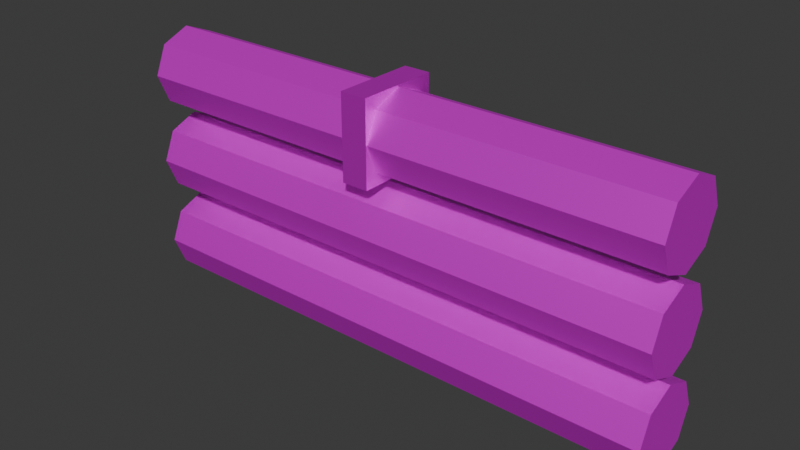 # Source: Pipes3.blend  (saved by Blender 4.2.66; exported with 4.5.12 LTS)
import bpy
from mathutils import Matrix  # noqa: F401  (used for matrix-valued properties, if any)

bpy.ops.wm.read_factory_settings(use_empty=True)
scene = bpy.context.scene
scene.name = 'Scene'

# ---- collections
col_collection = bpy.data.collections.new('Collection'); scene.collection.children.link(col_collection)

# ---- images (referenced by path relative to the original .blend; pixels are not part of the script)
import os
ASSET_DIR = os.environ.get("B2B_ASSET_DIR", "")  # directory of the original .blend (textures are referenced by path, not embedded)
HERE = os.path.dirname(os.path.abspath(__file__))  # packed textures are extracted next to this script under _unpacked/

def load_image(name, relpath, width, height, colorspace="sRGB"):
    """Load a texture the original file referenced (path relative to the .blend, or extracted next to this script)."""
    p = next((c for c in (os.path.join(HERE, relpath), os.path.join(ASSET_DIR, relpath)) if relpath and os.path.exists(c)), "")
    if p:
        img = bpy.data.images.load(p, check_existing=True)
        img.name = name
    else:  # same state as the original file: an image datablock whose file is absent (Cycles renders it pink)
        img = bpy.data.images.new(name, width, height)
        img.source = "FILE"
        img.filepath = "//" + (relpath or name)
    img.colorspace_settings.name = colorspace
    return img
img_photoreal_metal_02_512x512_png = load_image('Photoreal_Metal_02-512x512.png', 'Photoreal_Metal_02-512x512.png', 1024, 1024, 'sRGB')
img_photoreal_metal_06_512x512_png = load_image('Photoreal_Metal_06-512x512.png', 'Photoreal_Metal_06-512x512.png', 1024, 1024, 'sRGB')

# ---- materials (node trees are filled in below, after node groups)
mat_material = bpy.data.materials.new('Material')
mat_material.alpha_threshold = 0.0
mat_material.use_transparent_shadow = False
mat_material.roughness = 0.5
mat_material.line_color = (0.0, 0.0, 0.0, 1.0)
mat_material_001 = bpy.data.materials.new('Material.001')

# ---- material node trees
mat_material.use_nodes = True; mat_material.node_tree.nodes.clear()
_N = mat_material.node_tree.nodes; _L = mat_material.node_tree.links
n0 = _N.new('ShaderNodeOutputMaterial'); n0.name = 'Material Output'; n0.location = (300, 300)
n1 = _N.new('ShaderNodeBsdfPrincipled'); n1.name = 'Principled BSDF'; n1.location = (10, 300)
n1.inputs[1].default_value = 0.6182
n1.inputs[2].default_value = 0.5691
n1.inputs[3].default_value = 1.45
n2 = _N.new('ShaderNodeTexImage'); n2.name = 'Image Texture'; n2.location = (-497, 119)
n2.image = img_photoreal_metal_02_512x512_png
_L.new(n1.outputs[0], n0.inputs[0])
_L.new(n2.outputs[0], n1.inputs[0])
n0.is_active_output = True
mat_material_001.use_nodes = True; mat_material_001.node_tree.nodes.clear()
_N = mat_material_001.node_tree.nodes; _L = mat_material_001.node_tree.links
n0 = _N.new('ShaderNodeBsdfPrincipled'); n0.name = 'Principled BSDF'; n0.location = (10, 300)
n0.inputs[1].default_value = 0.7091
n0.inputs[2].default_value = 0.5145
n1 = _N.new('ShaderNodeOutputMaterial'); n1.name = 'Material Output'; n1.location = (300, 300)
n2 = _N.new('ShaderNodeTexImage'); n2.name = 'Image Texture'; n2.location = (-450, 220)
n2.image = img_photoreal_metal_06_512x512_png
_L.new(n0.outputs[0], n1.inputs[0])
_L.new(n2.outputs[0], n0.inputs[0])
n1.is_active_output = True

# ---- world
world_world = bpy.data.worlds.new('World'); scene.world = world_world
world_world.use_nodes = True; world_world.node_tree.nodes.clear()
_N = world_world.node_tree.nodes; _L = world_world.node_tree.links
n0 = _N.new('ShaderNodeOutputWorld'); n0.name = 'World Output'; n0.location = (300, 300)
n1 = _N.new('ShaderNodeBackground'); n1.name = 'Background'; n1.location = (10, 300)
n1.inputs[0].default_value = (0.05088, 0.05088, 0.05088, 1.0)
_L.new(n1.outputs[0], n0.inputs[0])
n0.is_active_output = True
world_world.color = (0.05088, 0.05088, 0.05088)
world_world.sun_shadow_jitter_overblur = 0.0

# ---- meshes
me_cylinder = bpy.data.meshes.new('Cylinder')
me_cylinder.from_pydata([(0.0, 0.15, -1.0), (0.0, 0.15, 1.0), (0.1061, 0.1061, -1.0), (0.1061, 0.1061, 1.0), (0.15, 0.0, -1.0), (0.15, 0.0, 1.0), (0.1061, -0.1061, -1.0), (0.1061, -0.1061, 1.0), (0.0, -0.15, -1.0), (0.0, -0.15, 1.0), (-0.1061, -0.1061, -1.0), (-0.1061, -0.1061, 1.0), (-0.15, 0.0, -1.0), (-0.15, 0.0, 1.0), (-0.1061, 0.1061, -1.0), (-0.1061, 0.1061, 1.0)], [], [(0, 1, 3, 2), (2, 3, 5, 4), (4, 5, 7, 6), (6, 7, 9, 8), (8, 9, 11, 10), (10, 11, 13, 12), (3, 1, 15, 13, 11, 9, 7, 5), (12, 13, 15, 14), (14, 15, 1, 0), (0, 2, 4, 6, 8, 10, 12, 14)])
_uv = me_cylinder.uv_layers.new(name='UVMap')
_uv.uv.foreach_set('vector', [1.0, 0.5, 1.0, 1.0, 0.875, 1.0, 0.875, 0.5, 0.875, 0.5, 0.875, 1.0, 0.75, 1.0, 0.75, 0.5, 0.75, 0.5, 0.75, 1.0, 0.625, 1.0, 0.625, 0.5, 0.625, 0.5, 0.625, 1.0, 0.5, 1.0, 0.5, 0.5, 0.5, 0.5, 0.5, 1.0, 0.375, 1.0, 0.375, 0.5, 0.375, 0.5, 0.375, 1.0, 0.25, 1.0, 0.25, 0.5, 0.4197, 0.4197, 0.25, 0.49, 0.08029, 0.4197, 0.01, 0.25, 0.08029, 0.08029, 0.25, 0.01, 0.4197, 0.08029, 0.49, 0.25, 0.25, 0.5, 0.25, 1.0, 0.125, 1.0, 0.125, 0.5, 0.125, 0.5, 0.125, 1.0, 0.0, 1.0, 0.0, 0.5, 0.75, 0.49, 0.9197, 0.4197, 0.99, 0.25, 0.9197, 0.08029, 0.75, 0.01, 0.5803, 0.08029, 0.51, 0.25, 0.5803, 0.4197])
me_cylinder.materials.append(mat_material)
me_cylinder.update()
me_cube_001 = bpy.data.meshes.new('Cube.001')
me_cube_001.from_pydata([(-1.0, -1.0, -1.0), (-1.0, -1.0, 1.0), (-1.0, 1.0, -1.0), (-1.0, 1.0, 1.0), (1.0, -1.0, -1.0), (1.0, -1.0, 1.0), (1.0, 1.0, -1.0), (1.0, 1.0, 1.0)], [], [(0, 1, 3, 2), (2, 3, 7, 6), (6, 7, 5, 4), (4, 5, 1, 0), (2, 6, 4, 0), (7, 3, 1, 5)])
_uv = me_cube_001.uv_layers.new(name='UVMap')
_uv.uv.foreach_set('vector', [0.375, 0.0, 0.625, 0.0, 0.625, 0.25, 0.375, 0.25, 0.375, 0.25, 0.625, 0.25, 0.625, 0.5, 0.375, 0.5, 0.375, 0.5, 0.625, 0.5, 0.625, 0.75, 0.375, 0.75, 0.375, 0.75, 0.625, 0.75, 0.625, 1.0, 0.375, 1.0, 0.125, 0.5, 0.375, 0.5, 0.375, 0.75, 0.125, 0.75, 0.625, 0.5, 0.875, 0.5, 0.875, 0.75, 0.625, 0.75])
me_cube_001.materials.append(mat_material_001)
me_cube_001.update()

# ---- objects
ob_cylinder = bpy.data.objects.new('Cylinder', me_cylinder)
ob_cube = bpy.data.objects.new('Cube', me_cube_001)

# ---- transforms, parenting, visibility, modifiers, constraints
ob_cylinder.location = (0.0, 0.0, 0.1504)
ob_cylinder.rotation_euler = (-0.0, 1.571, 0.0)
_m = ob_cylinder.modifiers.new('Array', 'ARRAY')
_m.count = 3
_m.relative_offset_displace = (-1.1, 0.0, 0.0)
ob_cube.location = (-0.05705, 0.0, 0.8124)
ob_cube.scale = (0.0492, 0.1533, 0.1533)

# ---- collection membership
col_collection.objects.link(ob_cylinder)
col_collection.objects.link(ob_cube)

# ---- scene / render settings (as saved in the file)
scene.frame_start = 1; scene.frame_end = 250; scene.frame_set(1)
scene.render.engine = 'BLENDER_EEVEE_NEXT'
bpy.context.view_layer.update()

# ---- added for rendering (the .blend has no active camera and no usable light): camera, sun
cam_auto = bpy.data.cameras.new('AutoCamera')
cam_auto.lens = 50.0
cam_auto.sensor_width = 36.0
cam_auto.clip_end = 1000.0
ob_auto_camera = bpy.data.objects.new('AutoCamera', cam_auto)
scene.collection.objects.link(ob_auto_camera)
ob_auto_camera.location = (2.07416, -2.489, 2.14237)
ob_auto_camera.rotation_euler = (1.09748, -7.21219e-08, 0.694738)
scene.camera = ob_auto_camera
light_auto_sun = bpy.data.lights.new('AutoSun', 'SUN')
light_auto_sun.energy = 3.0
light_auto_sun.angle = 0.0523599
ob_auto_sun = bpy.data.objects.new('AutoSun', light_auto_sun)
scene.collection.objects.link(ob_auto_sun)
ob_auto_sun.rotation_euler = (0.872665, 0.174533, 0.523599)
bpy.context.view_layer.update()
